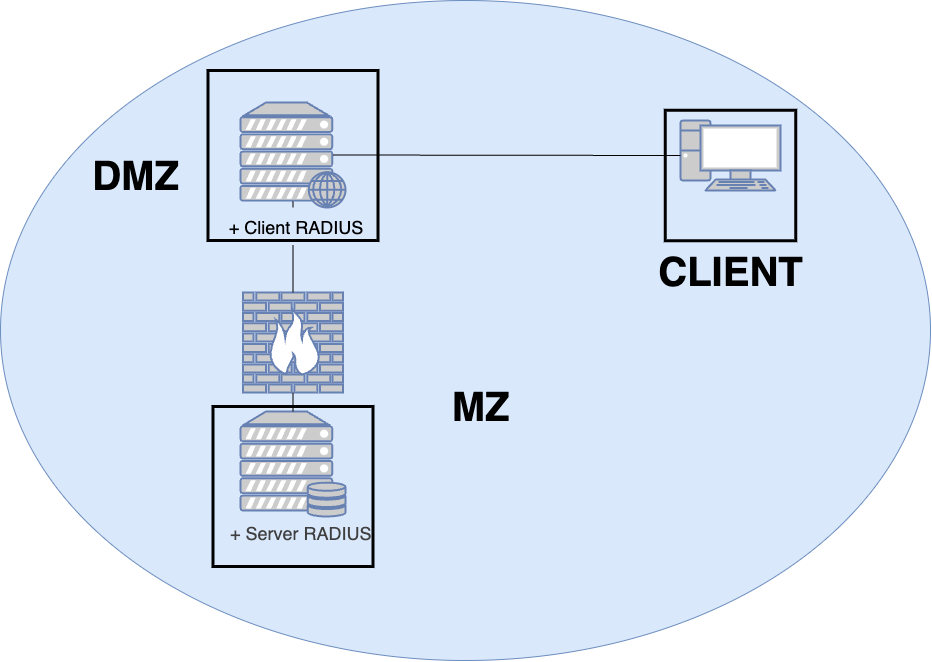

The diagram above was exported from draw.io. Its source (the exported page's mxGraphModel, read from the mxfile embedded in the PNG):
<mxGraphModel dx="792" dy="890" grid="1" gridSize="10" guides="1" tooltips="1" connect="1" arrows="1" fold="1" page="1" pageScale="1" pageWidth="1169" pageHeight="827" math="0" shadow="0">
  <root>
    <mxCell id="0" />
    <mxCell id="1" parent="0" />
    <mxCell id="11" value="" style="ellipse;whiteSpace=wrap;html=1;fillColor=#dae8fc;strokeColor=#6c8ebf;" parent="1" vertex="1">
      <mxGeometry x="120" y="84" width="930" height="660" as="geometry" />
    </mxCell>
    <mxCell id="17" value="" style="whiteSpace=wrap;html=1;aspect=fixed;fillColor=none;strokeWidth=3;" parent="1" vertex="1">
      <mxGeometry x="327.5" y="154" width="170" height="170" as="geometry" />
    </mxCell>
    <mxCell id="2" value="" style="fontColor=#0066CC;verticalAlign=top;verticalLabelPosition=bottom;labelPosition=center;align=center;html=1;outlineConnect=0;fillColor=#CCCCCC;strokeColor=#6881B3;gradientColor=none;gradientDirection=north;strokeWidth=2;shape=mxgraph.networks.firewall;" parent="1" vertex="1">
      <mxGeometry x="362.5" y="376" width="100" height="100" as="geometry" />
    </mxCell>
    <mxCell id="5" value="" style="fontColor=#0066CC;verticalAlign=top;verticalLabelPosition=bottom;labelPosition=center;align=center;html=1;outlineConnect=0;fillColor=#CCCCCC;strokeColor=#6881B3;gradientColor=none;gradientDirection=north;strokeWidth=2;shape=mxgraph.networks.web_server;" parent="1" vertex="1">
      <mxGeometry x="360" y="186" width="105" height="105" as="geometry" />
    </mxCell>
    <mxCell id="6" value="" style="fontColor=#0066CC;verticalAlign=top;verticalLabelPosition=bottom;labelPosition=center;align=center;html=1;outlineConnect=0;fillColor=#CCCCCC;strokeColor=#6881B3;gradientColor=none;gradientDirection=north;strokeWidth=2;shape=mxgraph.networks.server_storage;" parent="1" vertex="1">
      <mxGeometry x="360" y="495" width="105" height="105" as="geometry" />
    </mxCell>
    <mxCell id="7" value="&lt;h1&gt;&lt;font style=&quot;font-size: 40px;&quot;&gt;DMZ&lt;/font&gt;&lt;/h1&gt;" style="text;html=1;align=center;verticalAlign=middle;resizable=0;points=[];autosize=1;strokeColor=none;fillColor=none;" parent="1" vertex="1">
      <mxGeometry x="200" y="214" width="110" height="90" as="geometry" />
    </mxCell>
    <mxCell id="8" value="&lt;h1&gt;&lt;font style=&quot;font-size: 40px;&quot;&gt;MZ&lt;/font&gt;&lt;/h1&gt;" style="text;html=1;align=center;verticalAlign=middle;resizable=0;points=[];autosize=1;strokeColor=none;fillColor=none;" parent="1" vertex="1">
      <mxGeometry x="560" y="445" width="80" height="90" as="geometry" />
    </mxCell>
    <mxCell id="9" value="" style="endArrow=none;html=1;entryX=0.5;entryY=1;entryDx=0;entryDy=0;entryPerimeter=0;exitX=0.5;exitY=0;exitDx=0;exitDy=0;exitPerimeter=0;" parent="1" source="6" target="2" edge="1">
      <mxGeometry width="50" height="50" relative="1" as="geometry">
        <mxPoint x="610" y="572.5" as="sourcePoint" />
        <mxPoint x="660" y="522.5" as="targetPoint" />
      </mxGeometry>
    </mxCell>
    <mxCell id="10" value="" style="endArrow=none;html=1;exitX=0.5;exitY=0;exitDx=0;exitDy=0;exitPerimeter=0;entryX=0.5;entryY=0.94;entryDx=0;entryDy=0;entryPerimeter=0;" parent="1" source="20" target="5" edge="1">
      <mxGeometry width="50" height="50" relative="1" as="geometry">
        <mxPoint x="610" y="572.5" as="sourcePoint" />
        <mxPoint x="660" y="522.5" as="targetPoint" />
      </mxGeometry>
    </mxCell>
    <mxCell id="12" value="" style="fontColor=#0066CC;verticalAlign=top;verticalLabelPosition=bottom;labelPosition=center;align=center;html=1;outlineConnect=0;fillColor=#CCCCCC;strokeColor=#6881B3;gradientColor=none;gradientDirection=north;strokeWidth=2;shape=mxgraph.networks.pc;" parent="1" vertex="1">
      <mxGeometry x="800" y="204" width="100" height="70" as="geometry" />
    </mxCell>
    <mxCell id="14" value="&lt;h1&gt;&lt;font style=&quot;font-size: 40px;&quot;&gt;CLIENT&lt;/font&gt;&lt;/h1&gt;" style="text;html=1;align=center;verticalAlign=middle;resizable=0;points=[];autosize=1;strokeColor=none;fillColor=none;" parent="1" vertex="1">
      <mxGeometry x="765" y="310" width="170" height="90" as="geometry" />
    </mxCell>
    <mxCell id="15" value="" style="endArrow=none;html=1;entryX=0;entryY=0.5;entryDx=0;entryDy=0;entryPerimeter=0;exitX=0.88;exitY=0.5;exitDx=0;exitDy=0;exitPerimeter=0;" parent="1" source="5" target="12" edge="1">
      <mxGeometry width="50" height="50" relative="1" as="geometry">
        <mxPoint x="600" y="454" as="sourcePoint" />
        <mxPoint x="650" y="404" as="targetPoint" />
      </mxGeometry>
    </mxCell>
    <mxCell id="19" value="" style="whiteSpace=wrap;html=1;aspect=fixed;fillColor=none;strokeWidth=3;" parent="1" vertex="1">
      <mxGeometry x="784.75" y="193.75" width="130.5" height="130.5" as="geometry" />
    </mxCell>
    <mxCell id="21" value="" style="endArrow=none;html=1;exitX=0.5;exitY=0;exitDx=0;exitDy=0;exitPerimeter=0;entryX=0.5;entryY=0.94;entryDx=0;entryDy=0;entryPerimeter=0;" edge="1" parent="1" source="2" target="20">
      <mxGeometry width="50" height="50" relative="1" as="geometry">
        <mxPoint x="413" y="376" as="sourcePoint" />
        <mxPoint x="413" y="285" as="targetPoint" />
      </mxGeometry>
    </mxCell>
    <mxCell id="20" value="&lt;font style=&quot;font-size: 18px;&quot;&gt;&amp;nbsp;+ Client RADIUS&lt;/font&gt;" style="text;html=1;align=center;verticalAlign=middle;resizable=0;points=[];autosize=1;strokeColor=none;fillColor=none;" vertex="1" parent="1">
      <mxGeometry x="332.5" y="291" width="160" height="40" as="geometry" />
    </mxCell>
    <mxCell id="22" value="&lt;span style=&quot;color: rgb(63, 63, 63); font-family: Helvetica; font-style: normal; font-variant-ligatures: normal; font-variant-caps: normal; font-weight: 400; letter-spacing: normal; orphans: 2; text-align: center; text-indent: 0px; text-transform: none; widows: 2; word-spacing: 0px; -webkit-text-stroke-width: 0px; white-space: nowrap; text-decoration-thickness: initial; text-decoration-style: initial; text-decoration-color: initial; float: none; display: inline !important;&quot;&gt;&lt;font style=&quot;font-size: 18px;&quot;&gt;+ Server RADIUS&lt;/font&gt;&lt;/span&gt;" style="text;whiteSpace=wrap;html=1;" vertex="1" parent="1">
      <mxGeometry x="347.5" y="600" width="150" height="50" as="geometry" />
    </mxCell>
    <mxCell id="25" value="" style="whiteSpace=wrap;html=1;aspect=fixed;fillColor=none;strokeWidth=3;" vertex="1" parent="1">
      <mxGeometry x="332.5" y="490" width="160" height="160" as="geometry" />
    </mxCell>
  </root>
</mxGraphModel>